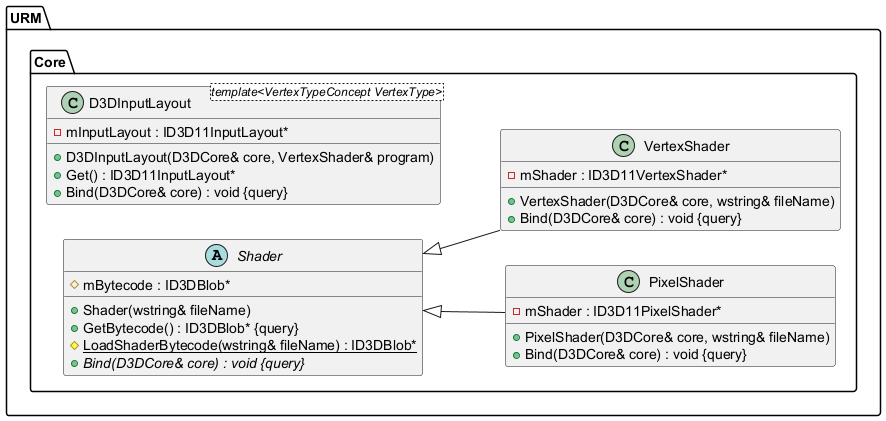

The diagram above was rendered by PlantUML. Its source (embedded in the PNG):
@startuml
left to right direction





/' Objects '/

namespace URM {
	namespace Core {
		class D3DInputLayout <template<VertexTypeConcept VertexType>> {
			+D3DInputLayout(D3DCore& core, VertexShader& program)
			+Get() : ID3D11InputLayout*
			-mInputLayout : ID3D11InputLayout*
			+Bind(D3DCore& core) : void {query}
		}

		class PixelShader {
			+PixelShader(D3DCore& core, wstring& fileName)
			-mShader : ID3D11PixelShader*
			+Bind(D3DCore& core) : void {query}
		}

		abstract class Shader {
			+Shader(wstring& fileName)
			+GetBytecode() : ID3DBlob* {query}
			#{static} LoadShaderBytecode(wstring& fileName) : ID3DBlob*
			#mBytecode : ID3DBlob*
			+{abstract} Bind(D3DCore& core) : void {query}
		}

		class VertexShader {
			+VertexShader(D3DCore& core, wstring& fileName)
			-mShader : ID3D11VertexShader*
			+Bind(D3DCore& core) : void {query}
		}
	}
}





/' Inheritance relationships '/

URM.Core.Shader <|-- URM.Core.PixelShader


URM.Core.Shader <|-- URM.Core.VertexShader





/' Aggregation relationships '/





/' Nested objects '/



@enduml